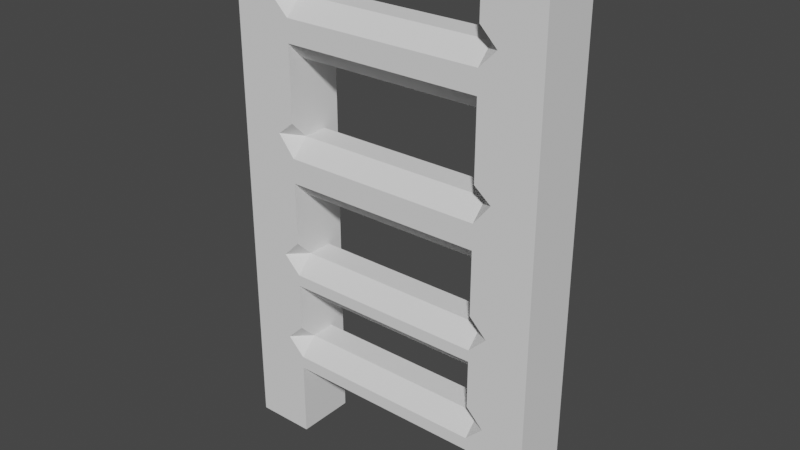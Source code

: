 # Source: ladderUp.blend  (saved by Blender 2.90.8; exported with 4.5.12 LTS)
import bpy
from mathutils import Matrix  # noqa: F401  (used for matrix-valued properties, if any)

bpy.ops.wm.read_factory_settings(use_empty=True)
scene = bpy.context.scene
scene.name = 'Scene'

# ---- collections
col_collection = bpy.data.collections.new('Collection'); scene.collection.children.link(col_collection)

# ---- world
world_world = bpy.data.worlds.new('World'); scene.world = world_world
world_world.use_nodes = True; world_world.node_tree.nodes.clear()
_N = world_world.node_tree.nodes; _L = world_world.node_tree.links
n0 = _N.new('ShaderNodeOutputWorld'); n0.name = 'World Output'; n0.location = (300, 300)
n1 = _N.new('ShaderNodeBackground'); n1.name = 'Background'; n1.location = (10, 300)
n1.inputs[0].default_value = (0.05088, 0.05088, 0.05088, 1.0)
_L.new(n1.outputs[0], n0.inputs[0])
n0.is_active_output = True
world_world.color = (0.05088, 0.05088, 0.05088)
world_world.use_sun_shadow = False
world_world.sun_shadow_jitter_overblur = 0.0

# ---- meshes
me_cube_001 = bpy.data.meshes.new('Cube.001')
me_cube_001.from_pydata([(1.396, -0.411, -0.411), (1.396, 0.411, -0.411), (2.218, -0.411, -0.411), (2.218, -0.411, 0.411), (2.218, 0.411, -0.411), (2.218, 0.411, 0.411), (2.218, 0.411, 1.063), (2.218, -0.411, 1.063), (2.218, 0.411, 1.719), (2.218, -0.411, 1.719), (2.218, 0.411, 2.355), (2.218, -0.411, 2.355), (2.218, 0.411, 3.219), (2.218, -0.411, 3.219), (2.218, 0.411, 4.217), (2.218, -0.411, 4.217), (2.218, 0.411, 5.065), (2.218, -0.411, 5.065), (2.218, 0.411, 5.854), (2.218, -0.411, 5.854), (1.396, -0.411, 6.738), (1.396, 0.411, 6.738), (2.218, 0.411, 6.738), (2.218, -0.411, 6.738), (1.396, -0.411, 0.6482), (1.396, -0.1738, 0.411), (1.396, -0.411, 0.1738), (1.634, -0.411, 0.411), (1.396, 0.1738, 0.411), (1.396, 0.411, 0.6482), (1.634, 0.411, 0.411), (1.396, 0.411, 0.1738), (1.396, -0.1738, 1.063), (1.396, -0.411, 0.8256), (1.634, -0.411, 1.063), (1.396, -0.411, 1.3), (1.396, 0.411, 0.8256), (1.396, 0.1738, 1.063), (1.396, 0.411, 1.3), (1.634, 0.411, 1.063), (1.396, -0.411, 1.956), (1.396, -0.1738, 1.719), (1.396, -0.411, 1.482), (1.634, -0.411, 1.719), (1.396, 0.1738, 1.719), (1.396, 0.411, 1.956), (1.634, 0.411, 1.719), (1.396, 0.411, 1.482), (1.396, -0.1738, 2.355), (1.396, -0.411, 2.118), (1.634, -0.411, 2.355), (1.396, -0.411, 2.592), (1.396, 0.411, 2.118), (1.396, 0.1738, 2.355), (1.396, 0.411, 2.592), (1.634, 0.411, 2.355), (1.396, -0.411, 3.457), (1.396, -0.1738, 3.219), (1.396, -0.411, 2.982), (1.634, -0.411, 3.219), (1.396, 0.1738, 3.219), (1.396, 0.411, 3.457), (1.634, 0.411, 3.219), (1.396, 0.411, 2.982), (1.396, -0.1738, 4.036), (1.396, -0.411, 3.799), (1.628, -0.411, 4.087), (1.396, -0.411, 4.273), (1.396, 0.411, 3.799), (1.396, 0.1738, 4.036), (1.396, 0.411, 4.273), (1.628, 0.411, 4.087), (1.396, -0.411, 5.303), (1.396, -0.1738, 5.065), (1.396, -0.411, 4.828), (1.634, -0.411, 5.065), (1.396, 0.1738, 5.065), (1.396, 0.411, 5.303), (1.634, 0.411, 5.065), (1.396, 0.411, 4.828), (1.396, -0.1738, 5.854), (1.396, -0.411, 5.617), (1.634, -0.411, 5.854), (1.396, -0.411, 6.091), (1.396, 0.411, 5.617), (1.396, 0.1738, 5.854), (1.396, 0.411, 6.091), (1.634, 0.411, 5.854), (-1.396, -0.411, -0.411), (-1.396, 0.411, -0.411), (-2.218, -0.411, -0.411), (-2.218, -0.411, 0.411), (-2.218, 0.411, -0.411), (-2.218, 0.411, 0.411), (-2.218, 0.411, 1.063), (-2.218, -0.411, 1.063), (-2.218, 0.411, 1.719), (-2.218, -0.411, 1.719), (-2.218, 0.411, 2.355), (-2.218, -0.411, 2.355), (-2.218, 0.411, 3.219), (-2.218, -0.411, 3.219), (-2.218, 0.411, 4.217), (-2.218, -0.411, 4.217), (-2.218, 0.411, 5.065), (-2.218, -0.411, 5.065), (-2.218, 0.411, 5.854), (-2.218, -0.411, 5.854), (-1.396, -0.411, 6.738), (-1.396, 0.411, 6.738), (-2.218, 0.411, 6.738), (-2.218, -0.411, 6.738), (-1.396, -0.411, 0.6482), (-1.396, -0.1738, 0.411), (-1.396, -0.411, 0.1738), (-1.634, -0.411, 0.411), (-1.396, 0.1738, 0.411), (-1.396, 0.411, 0.6482), (-1.634, 0.411, 0.411), (-1.396, 0.411, 0.1738), (-1.396, -0.1738, 1.063), (-1.396, -0.411, 0.8256), (-1.634, -0.411, 1.063), (-1.396, -0.411, 1.3), (-1.396, 0.411, 0.8256), (-1.396, 0.1738, 1.063), (-1.396, 0.411, 1.3), (-1.634, 0.411, 1.063), (-1.396, -0.411, 1.956), (-1.396, -0.1738, 1.719), (-1.396, -0.411, 1.482), (-1.634, -0.411, 1.719), (-1.396, 0.1738, 1.719), (-1.396, 0.411, 1.956), (-1.634, 0.411, 1.719), (-1.396, 0.411, 1.482), (-1.396, -0.1738, 2.355), (-1.396, -0.411, 2.118), (-1.634, -0.411, 2.355), (-1.396, -0.411, 2.592), (-1.396, 0.411, 2.118), (-1.396, 0.1738, 2.355), (-1.396, 0.411, 2.592), (-1.634, 0.411, 2.355), (-1.396, -0.411, 3.457), (-1.396, -0.1738, 3.219), (-1.396, -0.411, 2.982), (-1.634, -0.411, 3.219), (-1.396, 0.1738, 3.219), (-1.396, 0.411, 3.457), (-1.634, 0.411, 3.219), (-1.396, 0.411, 2.982), (-1.396, -0.1738, 4.036), (-1.396, -0.411, 3.799), (-1.628, -0.411, 4.087), (-1.396, -0.411, 4.273), (-1.396, 0.411, 3.799), (-1.396, 0.1738, 4.036), (-1.396, 0.411, 4.273), (-1.628, 0.411, 4.087), (-1.396, -0.411, 5.303), (-1.396, -0.1738, 5.065), (-1.396, -0.411, 4.828), (-1.634, -0.411, 5.065), (-1.396, 0.1738, 5.065), (-1.396, 0.411, 5.303), (-1.634, 0.411, 5.065), (-1.396, 0.411, 4.828), (-1.396, -0.1738, 5.854), (-1.396, -0.411, 5.617), (-1.634, -0.411, 5.854), (-1.396, -0.411, 6.091), (-1.396, 0.411, 5.617), (-1.396, 0.1738, 5.854), (-1.396, 0.411, 6.091), (-1.634, 0.411, 5.854), (0.0, -0.1738, 5.065), (0.0, -0.411, 5.303), (0.0, 0.411, 5.303), (0.0, 0.1738, 5.065), (0.0, -0.411, 5.617), (0.0, -0.1738, 5.854), (0.0, 0.1738, 5.854), (0.0, 0.411, 5.617), (0.0, -0.1738, 3.219), (0.0, -0.411, 3.457), (0.0, 0.411, 3.457), (0.0, 0.1738, 3.219), (0.0, -0.411, 3.799), (0.0, -0.1738, 4.036), (0.0, 0.1738, 4.036), (0.0, 0.411, 3.799), (0.0, -0.1738, 1.719), (0.0, -0.411, 1.956), (0.0, 0.411, 1.956), (0.0, 0.1738, 1.719), (0.0, -0.411, 2.118), (0.0, -0.1738, 2.355), (0.0, 0.1738, 2.355), (0.0, 0.411, 2.118), (0.0, -0.1738, 0.411), (0.0, -0.411, 0.6482), (0.0, 0.411, 0.6482), (0.0, 0.1738, 0.411), (0.0, -0.411, 0.8256), (0.0, -0.1738, 1.063), (0.0, 0.1738, 1.063), (0.0, 0.411, 0.8256)], [], [(24, 27, 3, 7, 34, 33), (5, 30, 29, 36, 39, 6), (4, 5, 3, 2), (0, 26, 25, 28, 31, 1), (1, 4, 2, 0), (32, 37, 206, 205), (38, 37, 32, 35, 42, 41, 44, 47), (24, 33, 204, 201), (36, 29, 202, 207), (3, 5, 6, 7), (9, 8, 10, 11), (44, 41, 192, 195), (7, 6, 8, 9), (6, 39, 38, 47, 46, 8), (10, 55, 54, 63, 62, 12), (51, 50, 11, 13, 59, 58), (40, 49, 196, 193), (52, 45, 194, 199), (56, 65, 188, 185), (54, 53, 48, 51, 58, 57, 60, 63), (60, 57, 184, 187), (11, 10, 12, 13), (15, 14, 16, 17), (68, 61, 186, 191), (13, 12, 14, 15), (64, 69, 190, 189), (72, 81, 180, 177), (14, 71, 70, 79, 78, 16), (70, 69, 64, 67, 74, 73, 76, 79), (76, 73, 176, 179), (84, 77, 178, 183), (17, 16, 18, 19), (80, 85, 182, 181), (22, 21, 20, 23), (19, 18, 22, 23), (18, 87, 86, 21, 22), (86, 85, 80, 83, 20, 21), (83, 82, 19, 23, 20), (16, 78, 77, 84, 87, 18), (72, 75, 17, 19, 82, 81), (67, 66, 15, 17, 75, 74), (12, 62, 61, 68, 71, 14), (56, 59, 13, 15, 66, 65), (48, 53, 198, 197), (40, 43, 9, 11, 50, 49), (8, 46, 45, 52, 55, 10), (1, 31, 30, 5, 4), (28, 25, 200, 203), (35, 34, 7, 9, 43, 42), (24, 25, 26, 27), (28, 29, 30, 31), (32, 33, 34, 35), (36, 37, 38, 39), (40, 41, 42, 43), (44, 45, 46, 47), (48, 49, 50, 51), (52, 53, 54, 55), (56, 57, 58, 59), (60, 61, 62, 63), (64, 65, 66, 67), (68, 69, 70, 71), (72, 73, 74, 75), (76, 77, 78, 79), (80, 81, 82, 83), (84, 85, 86, 87), (76, 179, 178, 77), (182, 85, 84, 183), (180, 81, 80, 181), (176, 73, 72, 177), (60, 187, 186, 61), (190, 69, 68, 191), (188, 65, 64, 189), (184, 57, 56, 185), (52, 199, 198, 53), (196, 49, 48, 197), (44, 195, 194, 45), (40, 193, 192, 41), (28, 203, 202, 29), (206, 37, 36, 207), (24, 201, 200, 25), (32, 205, 204, 33), (2, 3, 27, 26, 0), (112, 121, 122, 95, 91, 115), (93, 94, 127, 124, 117, 118), (92, 90, 91, 93), (88, 89, 119, 116, 113, 114), (89, 88, 90, 92), (120, 205, 206, 125), (126, 135, 132, 129, 130, 123, 120, 125), (112, 201, 204, 121), (124, 207, 202, 117), (91, 95, 94, 93), (97, 99, 98, 96), (132, 195, 192, 129), (95, 97, 96, 94), (94, 96, 134, 135, 126, 127), (98, 100, 150, 151, 142, 143), (139, 146, 147, 101, 99, 138), (128, 193, 196, 137), (140, 199, 194, 133), (144, 185, 188, 153), (142, 151, 148, 145, 146, 139, 136, 141), (148, 187, 184, 145), (99, 101, 100, 98), (103, 105, 104, 102), (156, 191, 186, 149), (101, 103, 102, 100), (152, 189, 190, 157), (160, 177, 180, 169), (102, 104, 166, 167, 158, 159), (158, 167, 164, 161, 162, 155, 152, 157), (164, 179, 176, 161), (178, 183, 182, 181, 180, 177, 176, 179), (172, 183, 178, 165), (105, 107, 106, 104), (168, 181, 182, 173), (110, 111, 108, 109), (107, 111, 110, 106), (106, 110, 109, 174, 175), (174, 109, 108, 171, 168, 173), (186, 191, 190, 189, 188, 185, 184, 187), (171, 108, 111, 107, 170), (104, 106, 175, 172, 165, 166), (160, 169, 170, 107, 105, 163), (194, 199, 198, 197, 196, 193, 192, 195), (155, 162, 163, 105, 103, 154), (100, 102, 159, 156, 149, 150), (144, 153, 154, 103, 101, 147), (202, 207, 206, 205, 204, 201, 200, 203), (136, 197, 198, 141), (128, 137, 138, 99, 97, 131), (96, 98, 143, 140, 133, 134), (89, 92, 93, 118, 119), (116, 203, 200, 113), (123, 130, 131, 97, 95, 122), (112, 115, 114, 113), (116, 119, 118, 117), (120, 123, 122, 121), (124, 127, 126, 125), (128, 131, 130, 129), (132, 135, 134, 133), (136, 139, 138, 137), (140, 143, 142, 141), (144, 147, 146, 145), (148, 151, 150, 149), (152, 155, 154, 153), (156, 159, 158, 157), (160, 163, 162, 161), (164, 167, 166, 165), (168, 171, 170, 169), (172, 175, 174, 173), (164, 165, 178, 179), (182, 183, 172, 173), (180, 181, 168, 169), (176, 177, 160, 161), (148, 149, 186, 187), (190, 191, 156, 157), (188, 189, 152, 153), (184, 185, 144, 145), (140, 141, 198, 199), (196, 197, 136, 137), (132, 133, 194, 195), (128, 129, 192, 193), (116, 117, 202, 203), (206, 207, 124, 125), (112, 113, 200, 201), (120, 121, 204, 205), (90, 88, 114, 115, 91)])
_uv = me_cube_001.uv_layers.new(name='UVMap')
_uv.uv.foreach_set('vector', [0.6953, 0.1733, 0.7285, 0.1402, 0.8103, 0.1402, 0.8103, 0.2313, 0.7285, 0.2313, 0.6953, 0.1982, 0.8103, 0.1402, 0.7285, 0.1402, 0.6953, 0.1733, 0.6953, 0.1982, 0.7285, 0.2313, 0.8103, 0.2313, 0.5575, 0.02517, 0.5575, 0.1402, 0.4425, 0.1402, 0.4425, 0.02517, 0.4425, 0.02517, 0.4425, 0.107, 0.4757, 0.1402, 0.5243, 0.1402, 0.5575, 0.107, 0.5575, 0.02517, 0.6953, 0.5575, 0.8103, 0.5575, 0.8103, 0.4425, 0.6953, 0.4425, 0.6953, 0.4757, 0.6953, 0.5243, 0.5, 0.5243, 0.5, 0.4757, 0.5575, 0.2645, 0.5243, 0.2313, 0.4757, 0.2313, 0.4425, 0.2645, 0.4425, 0.2899, 0.4757, 0.3231, 0.5243, 0.3231, 0.5575, 0.2899, 0.6953, 0.1733, 0.6953, 0.1982, 0.5, 0.1982, 0.5, 0.1733, 0.6953, 0.1982, 0.6953, 0.1733, 0.5, 0.1733, 0.5, 0.1982, 0.4425, 0.1402, 0.5575, 0.1402, 0.5575, 0.2313, 0.4425, 0.2313, 0.4425, 0.3231, 0.5575, 0.3231, 0.5575, 0.4121, 0.4425, 0.4121, 0.6953, 0.5243, 0.6953, 0.4757, 0.5, 0.4757, 0.5, 0.5243, 0.4425, 0.2313, 0.5575, 0.2313, 0.5575, 0.3231, 0.4425, 0.3231, 0.8103, 0.2313, 0.7285, 0.2313, 0.6953, 0.2645, 0.6953, 0.2899, 0.7285, 0.3231, 0.8103, 0.3231, 0.8103, 0.4121, 0.7285, 0.4121, 0.6953, 0.4453, 0.6953, 0.4998, 0.7285, 0.533, 0.8103, 0.533, 0.6953, 0.4453, 0.7285, 0.4121, 0.8103, 0.4121, 0.8103, 0.533, 0.7285, 0.533, 0.6953, 0.4998, 0.6953, 0.3563, 0.6953, 0.3789, 0.5, 0.3789, 0.5, 0.3563, 0.6953, 0.3789, 0.6953, 0.3563, 0.5, 0.3563, 0.5, 0.3789, 0.6953, 0.5662, 0.6953, 0.614, 0.5, 0.614, 0.5, 0.5662, 0.5575, 0.4453, 0.5243, 0.4121, 0.4757, 0.4121, 0.4425, 0.4453, 0.4425, 0.4998, 0.4757, 0.533, 0.5243, 0.533, 0.5575, 0.4998, 0.6953, 0.5243, 0.6953, 0.4757, 0.5, 0.4757, 0.5, 0.5243, 0.4425, 0.4121, 0.5575, 0.4121, 0.5575, 0.533, 0.4425, 0.533, 0.4425, 0.6725, 0.5575, 0.6725, 0.5575, 0.7912, 0.4425, 0.7912, 0.6953, 0.614, 0.6953, 0.5662, 0.5, 0.5662, 0.5, 0.614, 0.4425, 0.533, 0.5575, 0.533, 0.5575, 0.6725, 0.4425, 0.6725, 0.6953, 0.4757, 0.6953, 0.5243, 0.5, 0.5243, 0.5, 0.4757, 0.6953, 0.8244, 0.6953, 0.8684, 0.5, 0.8684, 0.5, 0.8244, 0.8103, 0.6725, 0.7277, 0.6543, 0.6953, 0.6804, 0.6953, 0.758, 0.7285, 0.7912, 0.8103, 0.7912, 0.5575, 0.6804, 0.5243, 0.6472, 0.4757, 0.6472, 0.4425, 0.6804, 0.4425, 0.758, 0.4757, 0.7912, 0.5243, 0.7912, 0.5575, 0.758, 0.6953, 0.5243, 0.6953, 0.4757, 0.5, 0.4757, 0.5, 0.5243, 0.6953, 0.8684, 0.6953, 0.8244, 0.5, 0.8244, 0.5, 0.8684, 0.4425, 0.7912, 0.5575, 0.7912, 0.5575, 0.9015, 0.4425, 0.9015, 0.6953, 0.4757, 0.6953, 0.5243, 0.5, 0.5243, 0.5, 0.4757, 0.8103, 0.5575, 0.6953, 0.5575, 0.6953, 0.4425, 0.8103, 0.4425, 0.4425, 0.9015, 0.5575, 0.9015, 0.5575, 1.025, 0.4425, 1.025, 0.8103, 0.9015, 0.7285, 0.9015, 0.6953, 0.9347, 0.6953, 1.025, 0.8103, 1.025, 0.5575, 0.9347, 0.5243, 0.9015, 0.4757, 0.9015, 0.4425, 0.9347, 0.4425, 1.025, 0.5575, 1.025, 0.6953, 0.9347, 0.7285, 0.9015, 0.8103, 0.9015, 0.8103, 1.025, 0.6953, 1.025, 0.8103, 0.7912, 0.7285, 0.7912, 0.6953, 0.8244, 0.6953, 0.8684, 0.7285, 0.9015, 0.8103, 0.9015, 0.6953, 0.8244, 0.7285, 0.7912, 0.8103, 0.7912, 0.8103, 0.9015, 0.7285, 0.9015, 0.6953, 0.8684, 0.6953, 0.6804, 0.7277, 0.6543, 0.8103, 0.6725, 0.8103, 0.7912, 0.7285, 0.7912, 0.6953, 0.758, 0.8103, 0.533, 0.7285, 0.533, 0.6953, 0.5662, 0.6953, 0.614, 0.7277, 0.6543, 0.8103, 0.6725, 0.6953, 0.5662, 0.7285, 0.533, 0.8103, 0.533, 0.8103, 0.6725, 0.7277, 0.6543, 0.6953, 0.614, 0.6953, 0.4757, 0.6953, 0.5243, 0.5, 0.5243, 0.5, 0.4757, 0.6953, 0.3563, 0.7285, 0.3231, 0.8103, 0.3231, 0.8103, 0.4121, 0.7285, 0.4121, 0.6953, 0.3789, 0.8103, 0.3231, 0.7285, 0.3231, 0.6953, 0.3563, 0.6953, 0.3789, 0.7285, 0.4121, 0.8103, 0.4121, 0.6953, 0.02517, 0.6953, 0.107, 0.7285, 0.1402, 0.8103, 0.1402, 0.8103, 0.02517, 0.6953, 0.5243, 0.6953, 0.4757, 0.5, 0.4757, 0.5, 0.5243, 0.6953, 0.2645, 0.7285, 0.2313, 0.8103, 0.2313, 0.8103, 0.3231, 0.7285, 0.3231, 0.6953, 0.2899, 0.4425, 0.1733, 0.4757, 0.1402, 0.4425, 0.107, 0.4425, 0.1402, 0.5243, 0.1402, 0.5575, 0.1733, 0.5575, 0.1402, 0.5575, 0.107, 0.4757, 0.2313, 0.4425, 0.1982, 0.4425, 0.2313, 0.4425, 0.2645, 0.5575, 0.1982, 0.5243, 0.2313, 0.5575, 0.2645, 0.5575, 0.2313, 0.4425, 0.3563, 0.4757, 0.3231, 0.4425, 0.2899, 0.4425, 0.3231, 0.5243, 0.3231, 0.5575, 0.3563, 0.5575, 0.3231, 0.5575, 0.2899, 0.4757, 0.4121, 0.4425, 0.3789, 0.4425, 0.4121, 0.4425, 0.4453, 0.5575, 0.3789, 0.5243, 0.4121, 0.5575, 0.4453, 0.5575, 0.4121, 0.4425, 0.5662, 0.4757, 0.533, 0.4425, 0.4998, 0.4425, 0.533, 0.5243, 0.533, 0.5575, 0.5662, 0.5575, 0.533, 0.5575, 0.4998, 0.4757, 0.6472, 0.4425, 0.614, 0.4425, 0.6543, 0.4425, 0.6804, 0.5575, 0.614, 0.5243, 0.6472, 0.5575, 0.6804, 0.5575, 0.6543, 0.4425, 0.8244, 0.4757, 0.7912, 0.4425, 0.758, 0.4425, 0.7912, 0.5243, 0.7912, 0.5575, 0.8244, 0.5575, 0.7912, 0.5575, 0.758, 0.4757, 0.9015, 0.4425, 0.8684, 0.4425, 0.9015, 0.4425, 0.9347, 0.5575, 0.8684, 0.5243, 0.9015, 0.5575, 0.9347, 0.5575, 0.9015, 0.6953, 0.5243, 0.5, 0.5243, 0.5, 0.5575, 0.6953, 0.5575, 0.5, 0.5243, 0.6953, 0.5243, 0.6953, 0.5575, 0.5, 0.5575, 0.5, 0.4425, 0.6953, 0.4425, 0.6953, 0.4757, 0.5, 0.4757, 0.5, 0.4757, 0.6953, 0.4757, 0.6953, 0.4425, 0.5, 0.4425, 0.6953, 0.533, 0.5, 0.533, 0.5, 0.5662, 0.6953, 0.5662, 0.5, 0.6472, 0.6953, 0.6472, 0.6953, 0.614, 0.5, 0.614, 0.5, 0.614, 0.6953, 0.614, 0.6953, 0.6472, 0.5, 0.6472, 0.5, 0.533, 0.6953, 0.533, 0.6953, 0.5662, 0.5, 0.5662, 0.6953, 0.3789, 0.5, 0.3789, 0.5, 0.4121, 0.6953, 0.4121, 0.5, 0.3789, 0.6953, 0.3789, 0.6953, 0.4121, 0.5, 0.4121, 0.6953, 0.5243, 0.5, 0.5243, 0.5, 0.5575, 0.6953, 0.5575, 0.6953, 0.4425, 0.5, 0.4425, 0.5, 0.4757, 0.6953, 0.4757, 0.6953, 0.1402, 0.5, 0.1402, 0.5, 0.1733, 0.6953, 0.1733, 0.5, 0.2313, 0.6953, 0.2313, 0.6953, 0.1982, 0.5, 0.1982, 0.6953, 0.1733, 0.5, 0.1733, 0.5, 0.1402, 0.6953, 0.1402, 0.6953, 0.2313, 0.5, 0.2313, 0.5, 0.1982, 0.6953, 0.1982, 0.8103, 0.02517, 0.8103, 0.1402, 0.7285, 0.1402, 0.6953, 0.107, 0.6953, 0.02517, 0.3047, 0.1733, 0.3047, 0.1982, 0.2715, 0.2313, 0.1897, 0.2313, 0.1897, 0.1402, 0.2715, 0.1402, 0.1897, 0.1402, 0.1897, 0.2313, 0.2715, 0.2313, 0.3047, 0.1982, 0.3047, 0.1733, 0.2715, 0.1402, 0.5575, 0.02517, 0.4425, 0.02517, 0.4425, 0.1402, 0.5575, 0.1402, 0.4425, 0.02517, 0.5575, 0.02517, 0.5575, 0.107, 0.5243, 0.1402, 0.4757, 0.1402, 0.4425, 0.107, 0.3047, 0.5575, 0.3047, 0.4425, 0.1897, 0.4425, 0.1897, 0.5575, 0.3047, 0.4757, 0.5, 0.4757, 0.5, 0.5243, 0.3047, 0.5243, 0.5575, 0.2645, 0.5575, 0.2899, 0.5243, 0.3231, 0.4757, 0.3231, 0.4425, 0.2899, 0.4425, 0.2645, 0.4757, 0.2313, 0.5243, 0.2313, 0.3047, 0.1733, 0.5, 0.1733, 0.5, 0.1982, 0.3047, 0.1982, 0.3047, 0.1982, 0.5, 0.1982, 0.5, 0.1733, 0.3047, 0.1733, 0.4425, 0.1402, 0.4425, 0.2313, 0.5575, 0.2313, 0.5575, 0.1402, 0.4425, 0.3231, 0.4425, 0.4121, 0.5575, 0.4121, 0.5575, 0.3231, 0.3047, 0.5243, 0.5, 0.5243, 0.5, 0.4757, 0.3047, 0.4757, 0.4425, 0.2313, 0.4425, 0.3231, 0.5575, 0.3231, 0.5575, 0.2313, 0.1897, 0.2313, 0.1897, 0.3231, 0.2715, 0.3231, 0.3047, 0.2899, 0.3047, 0.2645, 0.2715, 0.2313, 0.1897, 0.4121, 0.1897, 0.533, 0.2715, 0.533, 0.3047, 0.4998, 0.3047, 0.4453, 0.2715, 0.4121, 0.3047, 0.4453, 0.3047, 0.4998, 0.2715, 0.533, 0.1897, 0.533, 0.1897, 0.4121, 0.2715, 0.4121, 0.3047, 0.3563, 0.5, 0.3563, 0.5, 0.3789, 0.3047, 0.3789, 0.3047, 0.3789, 0.5, 0.3789, 0.5, 0.3563, 0.3047, 0.3563, 0.3047, 0.5662, 0.5, 0.5662, 0.5, 0.614, 0.3047, 0.614, 0.5575, 0.4453, 0.5575, 0.4998, 0.5243, 0.533, 0.4757, 0.533, 0.4425, 0.4998, 0.4425, 0.4453, 0.4757, 0.4121, 0.5243, 0.4121, 0.3047, 0.5243, 0.5, 0.5243, 0.5, 0.4757, 0.3047, 0.4757, 0.4425, 0.4121, 0.4425, 0.533, 0.5575, 0.533, 0.5575, 0.4121, 0.4425, 0.6725, 0.4425, 0.7912, 0.5575, 0.7912, 0.5575, 0.6725, 0.3047, 0.614, 0.5, 0.614, 0.5, 0.5662, 0.3047, 0.5662, 0.4425, 0.533, 0.4425, 0.6725, 0.5575, 0.6725, 0.5575, 0.533, 0.3047, 0.4757, 0.5, 0.4757, 0.5, 0.5243, 0.3047, 0.5243, 0.3047, 0.8244, 0.5, 0.8244, 0.5, 0.8684, 0.3047, 0.8684, 0.1897, 0.6725, 0.1897, 0.7912, 0.2715, 0.7912, 0.3047, 0.758, 0.3047, 0.6804, 0.2723, 0.6543, 0.5575, 0.6804, 0.5575, 0.758, 0.5243, 0.7912, 0.4757, 0.7912, 0.4425, 0.758, 0.4425, 0.6804, 0.4757, 0.6472, 0.5243, 0.6472, 0.3047, 0.5243, 0.5, 0.5243, 0.5, 0.4757, 0.3047, 0.4757, 0.5575, 0.8244, 0.5575, 0.8684, 0.5243, 0.9015, 0.4757, 0.9015, 0.4425, 0.8684, 0.4425, 0.8244, 0.4757, 0.7912, 0.5243, 0.7912, 0.3047, 0.8684, 0.5, 0.8684, 0.5, 0.8244, 0.3047, 0.8244, 0.4425, 0.7912, 0.4425, 0.9015, 0.5575, 0.9015, 0.5575, 0.7912, 0.3047, 0.4757, 0.5, 0.4757, 0.5, 0.5243, 0.3047, 0.5243, 0.1897, 0.5575, 0.1897, 0.4425, 0.3047, 0.4425, 0.3047, 0.5575, 0.4425, 0.9015, 0.4425, 1.025, 0.5575, 1.025, 0.5575, 0.9015, 0.1897, 0.9015, 0.1897, 1.025, 0.3047, 1.025, 0.3047, 0.9347, 0.2715, 0.9015, 0.5575, 0.9347, 0.5575, 1.025, 0.4425, 1.025, 0.4425, 0.9347, 0.4757, 0.9015, 0.5243, 0.9015, 0.5575, 0.5662, 0.5575, 0.614, 0.5243, 0.6472, 0.4757, 0.6472, 0.4425, 0.614, 0.4425, 0.5662, 0.4757, 0.533, 0.5243, 0.533, 0.3047, 0.9347, 0.3047, 1.025, 0.1897, 1.025, 0.1897, 0.9015, 0.2715, 0.9015, 0.1897, 0.7912, 0.1897, 0.9015, 0.2715, 0.9015, 0.3047, 0.8684, 0.3047, 0.8244, 0.2715, 0.7912, 0.3047, 0.8244, 0.3047, 0.8684, 0.2715, 0.9015, 0.1897, 0.9015, 0.1897, 0.7912, 0.2715, 0.7912, 0.5575, 0.3563, 0.5575, 0.3789, 0.5243, 0.4121, 0.4757, 0.4121, 0.4425, 0.3789, 0.4425, 0.3563, 0.4757, 0.3231, 0.5243, 0.3231, 0.3047, 0.6804, 0.3047, 0.758, 0.2715, 0.7912, 0.1897, 0.7912, 0.1897, 0.6725, 0.2723, 0.6543, 0.1897, 0.533, 0.1897, 0.6725, 0.2723, 0.6543, 0.3047, 0.614, 0.3047, 0.5662, 0.2715, 0.533, 0.3047, 0.5662, 0.3047, 0.614, 0.2723, 0.6543, 0.1897, 0.6725, 0.1897, 0.533, 0.2715, 0.533, 0.5575, 0.1733, 0.5575, 0.1982, 0.5243, 0.2313, 0.4757, 0.2313, 0.4425, 0.1982, 0.4425, 0.1733, 0.4757, 0.1402, 0.5243, 0.1402, 0.3047, 0.4757, 0.5, 0.4757, 0.5, 0.5243, 0.3047, 0.5243, 0.3047, 0.3563, 0.3047, 0.3789, 0.2715, 0.4121, 0.1897, 0.4121, 0.1897, 0.3231, 0.2715, 0.3231, 0.1897, 0.3231, 0.1897, 0.4121, 0.2715, 0.4121, 0.3047, 0.3789, 0.3047, 0.3563, 0.2715, 0.3231, 0.3047, 0.02517, 0.1897, 0.02517, 0.1897, 0.1402, 0.2715, 0.1402, 0.3047, 0.107, 0.3047, 0.5243, 0.5, 0.5243, 0.5, 0.4757, 0.3047, 0.4757, 0.3047, 0.2645, 0.3047, 0.2899, 0.2715, 0.3231, 0.1897, 0.3231, 0.1897, 0.2313, 0.2715, 0.2313, 0.4425, 0.1733, 0.4425, 0.1402, 0.4425, 0.107, 0.4757, 0.1402, 0.5243, 0.1402, 0.5575, 0.107, 0.5575, 0.1402, 0.5575, 0.1733, 0.4757, 0.2313, 0.4425, 0.2645, 0.4425, 0.2313, 0.4425, 0.1982, 0.5575, 0.1982, 0.5575, 0.2313, 0.5575, 0.2645, 0.5243, 0.2313, 0.4425, 0.3563, 0.4425, 0.3231, 0.4425, 0.2899, 0.4757, 0.3231, 0.5243, 0.3231, 0.5575, 0.2899, 0.5575, 0.3231, 0.5575, 0.3563, 0.4757, 0.4121, 0.4425, 0.4453, 0.4425, 0.4121, 0.4425, 0.3789, 0.5575, 0.3789, 0.5575, 0.4121, 0.5575, 0.4453, 0.5243, 0.4121, 0.4425, 0.5662, 0.4425, 0.533, 0.4425, 0.4998, 0.4757, 0.533, 0.5243, 0.533, 0.5575, 0.4998, 0.5575, 0.533, 0.5575, 0.5662, 0.4757, 0.6472, 0.4425, 0.6804, 0.4425, 0.6543, 0.4425, 0.614, 0.5575, 0.614, 0.5575, 0.6543, 0.5575, 0.6804, 0.5243, 0.6472, 0.4425, 0.8244, 0.4425, 0.7912, 0.4425, 0.758, 0.4757, 0.7912, 0.5243, 0.7912, 0.5575, 0.758, 0.5575, 0.7912, 0.5575, 0.8244, 0.4757, 0.9015, 0.4425, 0.9347, 0.4425, 0.9015, 0.4425, 0.8684, 0.5575, 0.8684, 0.5575, 0.9015, 0.5575, 0.9347, 0.5243, 0.9015, 0.3047, 0.5243, 0.3047, 0.5575, 0.5, 0.5575, 0.5, 0.5243, 0.5, 0.5243, 0.5, 0.5575, 0.3047, 0.5575, 0.3047, 0.5243, 0.5, 0.4425, 0.5, 0.4757, 0.3047, 0.4757, 0.3047, 0.4425, 0.5, 0.4757, 0.5, 0.4425, 0.3047, 0.4425, 0.3047, 0.4757, 0.3047, 0.533, 0.3047, 0.5662, 0.5, 0.5662, 0.5, 0.533, 0.5, 0.6472, 0.5, 0.614, 0.3047, 0.614, 0.3047, 0.6472, 0.5, 0.614, 0.5, 0.6472, 0.3047, 0.6472, 0.3047, 0.614, 0.5, 0.533, 0.5, 0.5662, 0.3047, 0.5662, 0.3047, 0.533, 0.3047, 0.3789, 0.3047, 0.4121, 0.5, 0.4121, 0.5, 0.3789, 0.5, 0.3789, 0.5, 0.4121, 0.3047, 0.4121, 0.3047, 0.3789, 0.3047, 0.5243, 0.3047, 0.5575, 0.5, 0.5575, 0.5, 0.5243, 0.3047, 0.4425, 0.3047, 0.4757, 0.5, 0.4757, 0.5, 0.4425, 0.3047, 0.1402, 0.3047, 0.1733, 0.5, 0.1733, 0.5, 0.1402, 0.5, 0.2313, 0.5, 0.1982, 0.3047, 0.1982, 0.3047, 0.2313, 0.3047, 0.1733, 0.3047, 0.1402, 0.5, 0.1402, 0.5, 0.1733, 0.3047, 0.2313, 0.3047, 0.1982, 0.5, 0.1982, 0.5, 0.2313, 0.1897, 0.02517, 0.3047, 0.02517, 0.3047, 0.107, 0.2715, 0.1402, 0.1897, 0.1402])
me_cube_001.use_remesh_fix_poles = True
me_cube_001.use_remesh_preserve_attributes = False
me_cube_001.use_mirror_vertex_groups = False
me_cube_001.update()

# ---- objects
ob_cube = bpy.data.objects.new('Cube', me_cube_001)

# ---- transforms, parenting, visibility, modifiers, constraints
ob_cube.location = (0.0, 0.0, 0.0)
ob_cube.lineart.crease_threshold = 0.0

# ---- collection membership
col_collection.objects.link(ob_cube)

# ---- scene / render settings (as saved in the file)
scene.frame_start = 1; scene.frame_end = 250; scene.frame_set(1)
scene.render.engine = 'BLENDER_EEVEE_NEXT'
scene.cycles.use_denoising = False
scene.cycles.samples = 128
scene.cycles.sampling_pattern = 'TABULATED_SOBOL'
scene.cycles.use_adaptive_sampling = False
scene.cycles.use_light_tree = False
scene.view_settings.view_transform = 'Filmic'
bpy.context.view_layer.update()

# ---- added for rendering (the .blend has no active camera and no usable light): camera, sun
cam_auto = bpy.data.cameras.new('AutoCamera')
cam_auto.lens = 50.0
cam_auto.sensor_width = 36.0
cam_auto.clip_end = 1000.0
ob_auto_camera = bpy.data.objects.new('AutoCamera', cam_auto)
scene.collection.objects.link(ob_auto_camera)
ob_auto_camera.location = (7.82176, -9.38612, 9.42084)
ob_auto_camera.rotation_euler = (1.09748, -7.21219e-08, 0.694738)
scene.camera = ob_auto_camera
light_auto_sun = bpy.data.lights.new('AutoSun', 'SUN')
light_auto_sun.energy = 3.0
light_auto_sun.angle = 0.0523599
ob_auto_sun = bpy.data.objects.new('AutoSun', light_auto_sun)
scene.collection.objects.link(ob_auto_sun)
ob_auto_sun.rotation_euler = (0.872665, 0.174533, 0.523599)
bpy.context.view_layer.update()

